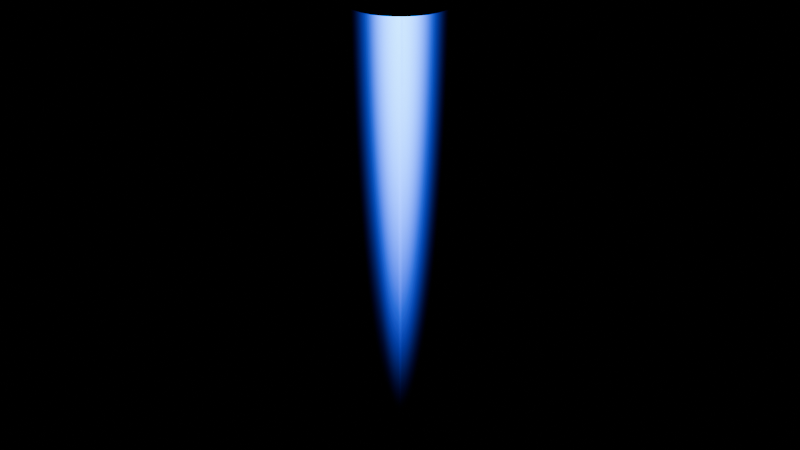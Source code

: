 # Source: Engines.blend  (saved by Blender 4.5.90; exported with 4.5.12 LTS)
import bpy
from mathutils import Matrix  # noqa: F401  (used for matrix-valued properties, if any)

bpy.ops.wm.read_factory_settings(use_empty=True)
scene = bpy.context.scene
scene.name = 'Scene'

# ---- collections
col_engine = bpy.data.collections.new('Engine'); scene.collection.children.link(col_engine)
col_light = bpy.data.collections.new('Light'); col_engine.children.link(col_light)

# ---- materials (node trees are filled in below, after node groups)
mat_material_001 = bpy.data.materials.new('Material.001')
mat_material_001.surface_render_method = 'BLENDED'
mat_material_001.blend_method = 'BLEND'
mat_material_001.use_backface_culling_lightprobe_volume = False
mat_material_001.use_transparent_shadow = False
mat_material_001.thickness_mode = 'SLAB'
mat_material_001.pass_index = 6
mat_engine = bpy.data.materials.new('Engine')

# ---- material node trees
mat_material_001.use_nodes = True; mat_material_001.node_tree.nodes.clear()
_N = mat_material_001.node_tree.nodes; _L = mat_material_001.node_tree.links
n0 = _N.new('ShaderNodeOutputMaterial'); n0.name = 'Material Output'; n0.location = (334, 223)
n1 = _N.new('ShaderNodeEmission'); n1.name = 'Emission'; n1.location = (-61, 283)
n1.inputs[1].default_value = 10.0
n2 = _N.new('ShaderNodeMixShader'); n2.name = 'Mix Shader'; n2.location = (183, 473)
n3 = _N.new('ShaderNodeTexGradient'); n3.name = 'Gradient Texture'; n3.location = (-572, 485)
n3.gradient_type = 'SPHERICAL'
n4 = _N.new('ShaderNodeMapping'); n4.name = 'Mapping'; n4.location = (-749, 486)
n4.inputs[3].default_value = (1.0, 1.0, 0.1)
n5 = _N.new('ShaderNodeTexCoord'); n5.name = 'Texture Coordinate'; n5.location = (-938, 486)
n5.width = 149
n6 = _N.new('ShaderNodeValToRGB'); n6.name = 'Color Ramp'; n6.location = (-369, 489)
n6.color_ramp.interpolation = 'B_SPLINE'
while len(n6.color_ramp.elements) > 1: n6.color_ramp.elements.remove(n6.color_ramp.elements[-1])
n6.color_ramp.elements[0].position = 0.1; n6.color_ramp.elements[0].color = (0.0, 0.0, 0.0, 1.0)
_e = n6.color_ramp.elements.new(0.5); _e.color = (0.0, 0.0, 0.0, 1.0)
_e = n6.color_ramp.elements.new(0.9); _e.color = (1.0, 1.0, 1.0, 1.0)
n7 = _N.new('ShaderNodeBsdfTransparent'); n7.name = 'Transparent BSDF'; n7.location = (-108, 609)
n8 = _N.new('ShaderNodeValToRGB'); n8.name = 'Color Ramp.001'; n8.location = (-360, 271)
n8.color_ramp.interpolation = 'B_SPLINE'
while len(n8.color_ramp.elements) > 1: n8.color_ramp.elements.remove(n8.color_ramp.elements[-1])
n8.color_ramp.elements[0].position = 0.5273; n8.color_ramp.elements[0].color = (0.0, 0.028, 1.0, 1.0)
_e = n8.color_ramp.elements.new(1.0); _e.color = (0.0002236, 0.4841, 1.0, 1.0)
_L.new(n4.outputs[0], n3.inputs[0])
_L.new(n5.outputs[3], n4.inputs[0])
_L.new(n1.outputs[0], n2.inputs[2])
_L.new(n2.outputs[0], n0.inputs[0])
_L.new(n3.outputs[0], n6.inputs[0])
_L.new(n6.outputs[0], n2.inputs[0])
_L.new(n7.outputs[0], n2.inputs[1])
_L.new(n3.outputs[0], n8.inputs[0])
_L.new(n8.outputs[0], n1.inputs[0])
n0.is_active_output = True
mat_engine.use_nodes = True; mat_engine.node_tree.nodes.clear()
_N = mat_engine.node_tree.nodes; _L = mat_engine.node_tree.links
n0 = _N.new('ShaderNodeBsdfPrincipled'); n0.name = 'Principled BSDF'; n0.location = (-200, 100)
n1 = _N.new('ShaderNodeOutputMaterial'); n1.name = 'Material Output'; n1.location = (200, 100)
_L.new(n0.outputs[0], n1.inputs[0])
n1.is_active_output = True

# ---- world
world_world = bpy.data.worlds.new('World'); scene.world = world_world
world_world.use_nodes = True; world_world.node_tree.nodes.clear()
_N = world_world.node_tree.nodes; _L = world_world.node_tree.links
n0 = _N.new('ShaderNodeOutputWorld'); n0.name = 'World Output'; n0.location = (200, 100)
n1 = _N.new('ShaderNodeBackground'); n1.name = 'Background'; n1.location = (-200, 100)
n1.inputs[0].default_value = (0.0, 0.0, 0.0, 1.0)
_L.new(n1.outputs[0], n0.inputs[0])
n0.is_active_output = True
world_world.color = (0.05088, 0.05088, 0.05088)
world_world.sun_shadow_jitter_overblur = 0.0

# ---- lights
light_point = bpy.data.lights.new('Point', 'POINT')
light_point_001 = bpy.data.lights.new('Point.001', 'POINT')
light_point_002 = bpy.data.lights.new('Point.002', 'POINT')
light_point_003 = bpy.data.lights.new('Point.003', 'POINT')
light_point_004 = bpy.data.lights.new('Point.004', 'POINT')
light_point_005 = bpy.data.lights.new('Point.005', 'POINT')
light_point_006 = bpy.data.lights.new('Point.006', 'POINT')
light_point_007 = bpy.data.lights.new('Point.007', 'POINT')
light_point_008 = bpy.data.lights.new('Point.008', 'POINT')
light_point_009 = bpy.data.lights.new('Point.009', 'POINT')
light_point_010 = bpy.data.lights.new('Point.010', 'POINT')

# ---- meshes
me_plane = bpy.data.meshes.new('Plane')
me_plane.from_pydata([(-5.96e-08, -1.0, -10.73), (5.96e-08, -1.0, 0.0), (-5.96e-08, 1.0, -10.73), (5.96e-08, 1.0, 0.0), (1.0, 0.0, -10.73), (1.0, 1.192e-07, -4.768e-07), (-1.0, -1.192e-07, -10.73), (-1.0, 0.0, -4.768e-07), (0.7071, -0.7071, -10.73), (0.7071, -0.7071, 0.0), (-0.7071, 0.7071, -10.73), (-0.7071, 0.7071, 0.0), (0.7071, 0.7071, -10.73), (0.7071, 0.7071, -4.768e-07), (-0.7071, -0.7071, -10.73), (-0.7071, -0.7071, -4.768e-07), (-1.0, -1.0, 0.0), (1.0, -1.0, 0.0), (-1.0, 1.0, 0.0), (1.0, 1.0, 0.0)], [], [(0, 1, 3, 2), (4, 5, 7, 6), (8, 9, 11, 10), (12, 13, 15, 14), (16, 17, 19, 18)])
_uv = me_plane.uv_layers.new(name='UVMap')
_uv.uv.foreach_set('vector', [0.0, 0.0, 1.0, 0.0, 1.0, 1.0, 0.0, 1.0, 0.0, 0.0, 1.0, 0.0, 1.0, 1.0, 0.0, 1.0, 0.0, 0.0, 1.0, 0.0, 1.0, 1.0, 0.0, 1.0, 0.0, 0.0, 1.0, 0.0, 1.0, 1.0, 0.0, 1.0, 0.0, 0.0, 1.0, 0.0, 1.0, 1.0, 0.0, 1.0])
me_plane.materials.append(mat_material_001)
me_plane.update()
me_cylinder = bpy.data.meshes.new('Cylinder')
me_cylinder.from_pydata([(0.0, 0.9692, -0.8743), (0.0, 1.165, 0.8743), (0.1823, 0.9507, -0.8743), (0.2214, 1.142, 0.8743), (0.3579, 0.8961, -0.8743), (0.4343, 1.076, 0.8743), (0.52, 0.8072, -0.8743), (0.6305, 0.9684, 0.8743), (0.6625, 0.6871, -0.8743), (0.8025, 0.8236, 0.8743), (0.7799, 0.5404, -0.8743), (0.9437, 0.6471, 0.8743), (0.8673, 0.3725, -0.8743), (1.049, 0.4457, 0.8743), (0.9213, 0.19, -0.8743), (1.113, 0.2272, 0.8743), (0.9395, 0.0, -0.8743), (1.135, 0.0, 0.8743), (0.9213, -0.19, -0.8743), (1.113, -0.2272, 0.8743), (0.8673, -0.3725, -0.8743), (1.049, -0.4457, 0.8743), (0.7799, -0.5404, -0.8743), (0.9437, -0.6471, 0.8743), (0.6625, -0.6871, -0.8743), (0.8025, -0.8236, 0.8743), (0.52, -0.8072, -0.8743), (0.6305, -0.9684, 0.8743), (0.3579, -0.8961, -0.8743), (0.4343, -1.076, 0.8743), (0.1823, -0.9507, -0.8743), (0.2214, -1.142, 0.8743), (0.0, -0.9692, -0.8743), (0.0, -1.165, 0.8743), (-0.1823, -0.9507, -0.8743), (-0.2214, -1.142, 0.8743), (-0.3579, -0.8961, -0.8743), (-0.4343, -1.076, 0.8743), (-0.52, -0.8072, -0.8743), (-0.6305, -0.9684, 0.8743), (-0.6625, -0.6871, -0.8743), (-0.8025, -0.8236, 0.8743), (-0.7799, -0.5404, -0.8743), (-0.9437, -0.6471, 0.8743), (-0.8673, -0.3725, -0.8743), (-1.049, -0.4457, 0.8743), (-0.9213, -0.19, -0.8743), (-1.113, -0.2272, 0.8743), (-0.9395, 0.0, -0.8743), (-1.135, 0.0, 0.8743), (-0.9213, 0.19, -0.8743), (-1.113, 0.2272, 0.8743), (-0.8673, 0.3725, -0.8743), (-1.049, 0.4457, 0.8743), (-0.7799, 0.5404, -0.8743), (-0.9437, 0.6471, 0.8743), (-0.6625, 0.6871, -0.8743), (-0.8025, 0.8236, 0.8743), (-0.52, 0.8072, -0.8743), (-0.6305, 0.9684, 0.8743), (-0.3579, 0.8961, -0.8743), (-0.4343, 1.076, 0.8743), (-0.1823, 0.9507, -0.8743), (-0.2214, 1.142, 0.8743), (0.0, 1.165, -0.8743), (0.2214, 1.142, -0.8743), (0.4343, 1.076, -0.8743), (0.6305, 0.9684, -0.8743), (0.8025, 0.8236, -0.8743), (0.9437, 0.6471, -0.8743), (1.049, 0.4457, -0.8743), (1.113, 0.2272, -0.8743), (1.135, 0.0, -0.8743), (1.113, -0.2272, -0.8743), (1.049, -0.4457, -0.8743), (0.9437, -0.6471, -0.8743), (0.8025, -0.8236, -0.8743), (0.6305, -0.9684, -0.8743), (0.4343, -1.076, -0.8743), (0.2214, -1.142, -0.8743), (0.0, -1.165, -0.8743), (-0.2214, -1.142, -0.8743), (-0.4343, -1.076, -0.8743), (-0.6305, -0.9684, -0.8743), (-0.8025, -0.8236, -0.8743), (-0.9437, -0.6471, -0.8743), (-1.049, -0.4457, -0.8743), (-1.113, -0.2272, -0.8743), (-1.135, 0.0, -0.8743), (-1.113, 0.2272, -0.8743), (-1.049, 0.4457, -0.8743), (-0.9437, 0.6471, -0.8743), (-0.8025, 0.8236, -0.8743), (-0.6305, 0.9684, -0.8743), (-0.4343, 1.076, -0.8743), (-0.2214, 1.142, -0.8743), (-2.909e-09, 0.9692, -0.2159), (0.1823, 0.9507, -0.2159), (0.3579, 0.8961, -0.2159), (0.52, 0.8072, -0.2159), (0.6625, 0.6871, -0.2159), (0.7799, 0.5404, -0.2159), (0.8673, 0.3725, -0.2159), (0.9213, 0.19, -0.2159), (0.9395, 0.0, -0.2159), (0.9213, -0.19, -0.2159), (0.8673, -0.3725, -0.2159), (0.7799, -0.5404, -0.2159), (0.6625, -0.6871, -0.2159), (0.52, -0.8072, -0.2159), (0.3579, -0.8961, -0.2159), (0.1823, -0.9507, -0.2159), (-2.909e-09, -0.9692, -0.2159), (-0.1823, -0.9507, -0.2159), (-0.3579, -0.8961, -0.2159), (-0.52, -0.8072, -0.2159), (-0.6625, -0.6871, -0.2159), (-0.7799, -0.5404, -0.2159), (-0.8673, -0.3725, -0.2159), (-0.9213, -0.19, -0.2159), (-0.9395, 0.0, -0.2159), (-0.9213, 0.19, -0.2159), (-0.8673, 0.3725, -0.2159), (-0.7799, 0.5404, -0.2159), (-0.6625, 0.6871, -0.2159), (-0.52, 0.8072, -0.2159), (-0.3579, 0.8961, -0.2159), (-0.1823, 0.9507, -0.2159)], [], [(64, 1, 3, 65), (65, 3, 5, 66), (66, 5, 7, 67), (67, 7, 9, 68), (68, 9, 11, 69), (69, 11, 13, 70), (70, 13, 15, 71), (71, 15, 17, 72), (72, 17, 19, 73), (73, 19, 21, 74), (74, 21, 23, 75), (75, 23, 25, 76), (76, 25, 27, 77), (77, 27, 29, 78), (78, 29, 31, 79), (79, 31, 33, 80), (80, 33, 35, 81), (81, 35, 37, 82), (82, 37, 39, 83), (83, 39, 41, 84), (84, 41, 43, 85), (85, 43, 45, 86), (86, 45, 47, 87), (87, 47, 49, 88), (88, 49, 51, 89), (89, 51, 53, 90), (90, 53, 55, 91), (91, 55, 57, 92), (92, 57, 59, 93), (93, 59, 61, 94), (3, 1, 63, 61, 59, 57, 55, 53, 51, 49, 47, 45, 43, 41, 39, 37, 35, 33, 31, 29, 27, 25, 23, 21, 19, 17, 15, 13, 11, 9, 7, 5), (94, 61, 63, 95), (95, 63, 1, 64), (58, 60, 126, 125), (2, 0, 64, 65), (4, 2, 65, 66), (6, 4, 66, 67), (8, 6, 67, 68), (10, 8, 68, 69), (12, 10, 69, 70), (14, 12, 70, 71), (16, 14, 71, 72), (18, 16, 72, 73), (20, 18, 73, 74), (22, 20, 74, 75), (24, 22, 75, 76), (26, 24, 76, 77), (28, 26, 77, 78), (30, 28, 78, 79), (32, 30, 79, 80), (34, 32, 80, 81), (36, 34, 81, 82), (38, 36, 82, 83), (40, 38, 83, 84), (42, 40, 84, 85), (44, 42, 85, 86), (46, 44, 86, 87), (48, 46, 87, 88), (50, 48, 88, 89), (52, 50, 89, 90), (54, 52, 90, 91), (56, 54, 91, 92), (58, 56, 92, 93), (60, 58, 93, 94), (62, 60, 94, 95), (0, 62, 95, 64), (96, 97, 98, 99, 100, 101, 102, 103, 104, 105, 106, 107, 108, 109, 110, 111, 112, 113, 114, 115, 116, 117, 118, 119, 120, 121, 122, 123, 124, 125, 126, 127), (32, 34, 113, 112), (6, 8, 100, 99), (60, 62, 127, 126), (34, 36, 114, 113), (8, 10, 101, 100), (62, 0, 96, 127), (36, 38, 115, 114), (10, 12, 102, 101), (38, 40, 116, 115), (12, 14, 103, 102), (40, 42, 117, 116), (14, 16, 104, 103), (42, 44, 118, 117), (16, 18, 105, 104), (44, 46, 119, 118), (18, 20, 106, 105), (46, 48, 120, 119), (20, 22, 107, 106), (48, 50, 121, 120), (22, 24, 108, 107), (50, 52, 122, 121), (24, 26, 109, 108), (52, 54, 123, 122), (26, 28, 110, 109), (0, 2, 97, 96), (54, 56, 124, 123), (28, 30, 111, 110), (2, 4, 98, 97), (56, 58, 125, 124), (30, 32, 112, 111), (4, 6, 99, 98)])
_uv = me_cylinder.uv_layers.new(name='UVMap')
_uv.uv.foreach_set('vector', [1.0, 0.5, 1.0, 1.0, 0.9688, 1.0, 0.9688, 0.5, 0.9688, 0.5, 0.9688, 1.0, 0.9375, 1.0, 0.9375, 0.5, 0.9375, 0.5, 0.9375, 1.0, 0.9062, 1.0, 0.9062, 0.5, 0.9062, 0.5, 0.9062, 1.0, 0.875, 1.0, 0.875, 0.5, 0.875, 0.5, 0.875, 1.0, 0.8438, 1.0, 0.8438, 0.5, 0.8438, 0.5, 0.8438, 1.0, 0.8125, 1.0, 0.8125, 0.5, 0.8125, 0.5, 0.8125, 1.0, 0.7812, 1.0, 0.7812, 0.5, 0.7812, 0.5, 0.7812, 1.0, 0.75, 1.0, 0.75, 0.5, 0.75, 0.5, 0.75, 1.0, 0.7188, 1.0, 0.7188, 0.5, 0.7188, 0.5, 0.7188, 1.0, 0.6875, 1.0, 0.6875, 0.5, 0.6875, 0.5, 0.6875, 1.0, 0.6562, 1.0, 0.6562, 0.5, 0.6562, 0.5, 0.6562, 1.0, 0.625, 1.0, 0.625, 0.5, 0.625, 0.5, 0.625, 1.0, 0.5938, 1.0, 0.5938, 0.5, 0.5938, 0.5, 0.5938, 1.0, 0.5625, 1.0, 0.5625, 0.5, 0.5625, 0.5, 0.5625, 1.0, 0.5312, 1.0, 0.5312, 0.5, 0.5312, 0.5, 0.5312, 1.0, 0.5, 1.0, 0.5, 0.5, 0.5, 0.5, 0.5, 1.0, 0.4688, 1.0, 0.4688, 0.5, 0.4688, 0.5, 0.4688, 1.0, 0.4375, 1.0, 0.4375, 0.5, 0.4375, 0.5, 0.4375, 1.0, 0.4062, 1.0, 0.4062, 0.5, 0.4062, 0.5, 0.4062, 1.0, 0.375, 1.0, 0.375, 0.5, 0.375, 0.5, 0.375, 1.0, 0.3438, 1.0, 0.3438, 0.5, 0.3438, 0.5, 0.3438, 1.0, 0.3125, 1.0, 0.3125, 0.5, 0.3125, 0.5, 0.3125, 1.0, 0.2812, 1.0, 0.2812, 0.5, 0.2812, 0.5, 0.2812, 1.0, 0.25, 1.0, 0.25, 0.5, 0.25, 0.5, 0.25, 1.0, 0.2188, 1.0, 0.2188, 0.5, 0.2188, 0.5, 0.2188, 1.0, 0.1875, 1.0, 0.1875, 0.5, 0.1875, 0.5, 0.1875, 1.0, 0.1562, 1.0, 0.1562, 0.5, 0.1562, 0.5, 0.1562, 1.0, 0.125, 1.0, 0.125, 0.5, 0.125, 0.5, 0.125, 1.0, 0.09375, 1.0, 0.09375, 0.5, 0.09375, 0.5, 0.09375, 1.0, 0.0625, 1.0, 0.0625, 0.5, 0.2968, 0.4854, 0.25, 0.49, 0.2032, 0.4854, 0.1582, 0.4717, 0.1167, 0.4496, 0.08029, 0.4197, 0.05045, 0.3833, 0.02827, 0.3418, 0.01461, 0.2968, 0.01, 0.25, 0.01461, 0.2032, 0.02827, 0.1582, 0.05045, 0.1167, 0.08029, 0.08029, 0.1167, 0.05045, 0.1582, 0.02827, 0.2032, 0.01461, 0.25, 0.01, 0.2968, 0.01461, 0.3418, 0.02827, 0.3833, 0.05045, 0.4197, 0.08029, 0.4496, 0.1167, 0.4717, 0.1582, 0.4854, 0.2032, 0.49, 0.25, 0.4854, 0.2968, 0.4717, 0.3418, 0.4496, 0.3833, 0.4197, 0.4197, 0.3833, 0.4496, 0.3418, 0.4717, 0.0625, 0.5, 0.0625, 1.0, 0.03125, 1.0, 0.03125, 0.5, 0.03125, 0.5, 0.03125, 1.0, 0.0, 1.0, 0.0, 0.5, 0.64, 0.4163, 0.6743, 0.4346, 0.6743, 0.4346, 0.64, 0.4163, 0.7886, 0.4459, 0.75, 0.4497, 0.75, 0.49, 0.7968, 0.4854, 0.8257, 0.4346, 0.7886, 0.4459, 0.7968, 0.4854, 0.8418, 0.4717, 0.86, 0.4163, 0.8257, 0.4346, 0.8418, 0.4717, 0.8833, 0.4496, 0.8901, 0.3916, 0.86, 0.4163, 0.8833, 0.4496, 0.9197, 0.4197, 0.9149, 0.3614, 0.8901, 0.3916, 0.9197, 0.4197, 0.9496, 0.3833, 0.9334, 0.3268, 0.9149, 0.3614, 0.9496, 0.3833, 0.9717, 0.3418, 0.9448, 0.2892, 0.9334, 0.3268, 0.9717, 0.3418, 0.9854, 0.2968, 0.9487, 0.25, 0.9448, 0.2892, 0.9854, 0.2968, 0.99, 0.25, 0.9448, 0.2108, 0.9487, 0.25, 0.99, 0.25, 0.9854, 0.2032, 0.9334, 0.1732, 0.9448, 0.2108, 0.9854, 0.2032, 0.9717, 0.1582, 0.9149, 0.1386, 0.9334, 0.1732, 0.9717, 0.1582, 0.9496, 0.1167, 0.8901, 0.1084, 0.9149, 0.1386, 0.9496, 0.1167, 0.9197, 0.08029, 0.86, 0.08368, 0.8901, 0.1084, 0.9197, 0.08029, 0.8833, 0.05045, 0.8257, 0.06535, 0.86, 0.08368, 0.8833, 0.05045, 0.8418, 0.02827, 0.7886, 0.05409, 0.8257, 0.06535, 0.8418, 0.02827, 0.7968, 0.01461, 0.75, 0.05029, 0.7886, 0.05409, 0.7968, 0.01461, 0.75, 0.01, 0.7114, 0.05409, 0.75, 0.05029, 0.75, 0.01, 0.7032, 0.01461, 0.6743, 0.06535, 0.7114, 0.05409, 0.7032, 0.01461, 0.6582, 0.02827, 0.64, 0.08368, 0.6743, 0.06535, 0.6582, 0.02827, 0.6167, 0.05045, 0.6099, 0.1084, 0.64, 0.08368, 0.6167, 0.05045, 0.5803, 0.08029, 0.5851, 0.1386, 0.6099, 0.1084, 0.5803, 0.08029, 0.5504, 0.1167, 0.5666, 0.1732, 0.5851, 0.1386, 0.5504, 0.1167, 0.5283, 0.1582, 0.5552, 0.2108, 0.5666, 0.1732, 0.5283, 0.1582, 0.5146, 0.2032, 0.5513, 0.25, 0.5552, 0.2108, 0.5146, 0.2032, 0.51, 0.25, 0.5552, 0.2892, 0.5513, 0.25, 0.51, 0.25, 0.5146, 0.2968, 0.5666, 0.3268, 0.5552, 0.2892, 0.5146, 0.2968, 0.5283, 0.3418, 0.5851, 0.3614, 0.5666, 0.3268, 0.5283, 0.3418, 0.5504, 0.3833, 0.6099, 0.3916, 0.5851, 0.3614, 0.5504, 0.3833, 0.5803, 0.4197, 0.64, 0.4163, 0.6099, 0.3916, 0.5803, 0.4197, 0.6167, 0.4496, 0.6743, 0.4346, 0.64, 0.4163, 0.6167, 0.4496, 0.6582, 0.4717, 0.7114, 0.4459, 0.6743, 0.4346, 0.6582, 0.4717, 0.7032, 0.4854, 0.75, 0.4497, 0.7114, 0.4459, 0.7032, 0.4854, 0.75, 0.49, 0.75, 0.4497, 0.7886, 0.4459, 0.8257, 0.4346, 0.86, 0.4163, 0.8901, 0.3916, 0.9149, 0.3614, 0.9334, 0.3268, 0.9448, 0.2892, 0.9487, 0.25, 0.9448, 0.2108, 0.9334, 0.1732, 0.9149, 0.1386, 0.8901, 0.1084, 0.86, 0.08368, 0.8257, 0.06535, 0.7886, 0.05409, 0.75, 0.05029, 0.7114, 0.05409, 0.6743, 0.06535, 0.64, 0.08368, 0.6099, 0.1084, 0.5851, 0.1386, 0.5666, 0.1732, 0.5552, 0.2108, 0.5513, 0.25, 0.5552, 0.2892, 0.5666, 0.3268, 0.5851, 0.3614, 0.6099, 0.3916, 0.64, 0.4163, 0.6743, 0.4346, 0.7114, 0.4459, 0.75, 0.05029, 0.7114, 0.05409, 0.7114, 0.05409, 0.75, 0.05029, 0.86, 0.4163, 0.8901, 0.3916, 0.8901, 0.3916, 0.86, 0.4163, 0.6743, 0.4346, 0.7114, 0.4459, 0.7114, 0.4459, 0.6743, 0.4346, 0.7114, 0.05409, 0.6743, 0.06535, 0.6743, 0.06535, 0.7114, 0.05409, 0.8901, 0.3916, 0.9149, 0.3614, 0.9149, 0.3614, 0.8901, 0.3916, 0.7114, 0.4459, 0.75, 0.4497, 0.75, 0.4497, 0.7114, 0.4459, 0.6743, 0.06535, 0.64, 0.08368, 0.64, 0.08368, 0.6743, 0.06535, 0.9149, 0.3614, 0.9334, 0.3268, 0.9334, 0.3268, 0.9149, 0.3614, 0.64, 0.08368, 0.6099, 0.1084, 0.6099, 0.1084, 0.64, 0.08368, 0.9334, 0.3268, 0.9448, 0.2892, 0.9448, 0.2892, 0.9334, 0.3268, 0.6099, 0.1084, 0.5851, 0.1386, 0.5851, 0.1386, 0.6099, 0.1084, 0.9448, 0.2892, 0.9487, 0.25, 0.9487, 0.25, 0.9448, 0.2892, 0.5851, 0.1386, 0.5666, 0.1732, 0.5666, 0.1732, 0.5851, 0.1386, 0.9487, 0.25, 0.9448, 0.2108, 0.9448, 0.2108, 0.9487, 0.25, 0.5666, 0.1732, 0.5552, 0.2108, 0.5552, 0.2108, 0.5666, 0.1732, 0.9448, 0.2108, 0.9334, 0.1732, 0.9334, 0.1732, 0.9448, 0.2108, 0.5552, 0.2108, 0.5513, 0.25, 0.5513, 0.25, 0.5552, 0.2108, 0.9334, 0.1732, 0.9149, 0.1386, 0.9149, 0.1386, 0.9334, 0.1732, 0.5513, 0.25, 0.5552, 0.2892, 0.5552, 0.2892, 0.5513, 0.25, 0.9149, 0.1386, 0.8901, 0.1084, 0.8901, 0.1084, 0.9149, 0.1386, 0.5552, 0.2892, 0.5666, 0.3268, 0.5666, 0.3268, 0.5552, 0.2892, 0.8901, 0.1084, 0.86, 0.08368, 0.86, 0.08368, 0.8901, 0.1084, 0.5666, 0.3268, 0.5851, 0.3614, 0.5851, 0.3614, 0.5666, 0.3268, 0.86, 0.08368, 0.8257, 0.06535, 0.8257, 0.06535, 0.86, 0.08368, 0.75, 0.4497, 0.7886, 0.4459, 0.7886, 0.4459, 0.75, 0.4497, 0.5851, 0.3614, 0.6099, 0.3916, 0.6099, 0.3916, 0.5851, 0.3614, 0.8257, 0.06535, 0.7886, 0.05409, 0.7886, 0.05409, 0.8257, 0.06535, 0.7886, 0.4459, 0.8257, 0.4346, 0.8257, 0.4346, 0.7886, 0.4459, 0.6099, 0.3916, 0.64, 0.4163, 0.64, 0.4163, 0.6099, 0.3916, 0.7886, 0.05409, 0.75, 0.05029, 0.75, 0.05029, 0.7886, 0.05409, 0.8257, 0.4346, 0.86, 0.4163, 0.86, 0.4163, 0.8257, 0.4346])
me_cylinder.materials.append(mat_engine)
me_cylinder.update()

# ---- objects
ob_plane = bpy.data.objects.new('Plane', me_plane)
ob_cylinder = bpy.data.objects.new('Cylinder', me_cylinder)
ob_point = bpy.data.objects.new('Point', light_point)
ob_point_001 = bpy.data.objects.new('Point.001', light_point_001)
ob_point_002 = bpy.data.objects.new('Point.002', light_point_002)
ob_point_003 = bpy.data.objects.new('Point.003', light_point_003)
ob_point_004 = bpy.data.objects.new('Point.004', light_point_004)
ob_point_005 = bpy.data.objects.new('Point.005', light_point_005)
ob_point_006 = bpy.data.objects.new('Point.006', light_point_006)
ob_point_007 = bpy.data.objects.new('Point.007', light_point_007)
ob_point_008 = bpy.data.objects.new('Point.008', light_point_008)
ob_point_009 = bpy.data.objects.new('Point.009', light_point_009)
ob_point_010 = bpy.data.objects.new('Point.010', light_point_010)

# ---- transforms, parenting, visibility, modifiers, constraints
ob_plane.location = (0.0, 0.0, 0.0)
ob_plane.scale = (1.0, 1.0, 1.036)
ob_cylinder.location = (0.0, 0.0, 0.6069)
ob_cylinder.scale = (0.8811, 0.8586, 1.144)
ob_point.location = (0.0, 0.0, 0.02822)
ob_point_001.location = (0.0, 0.0, -0.3956)
ob_point_002.location = (0.0, 0.0, -0.945)
ob_point_003.location = (0.0, 0.0, -1.465)
ob_point_004.location = (0.0, 0.0, -1.889)
ob_point_005.location = (0.0, 0.0, -2.439)
ob_point_006.location = (0.0, 0.0, -3.067)
ob_point_007.location = (0.0, 0.0, -3.491)
ob_point_008.location = (0.0, 0.0, -4.041)
ob_point_009.location = (0.0, 0.0, -4.654)
ob_point_010.location = (0.0, 0.0, -5.45)

# ---- collection membership
col_engine.objects.link(ob_plane)
col_engine.objects.link(ob_cylinder)
col_light.objects.link(ob_point)
col_light.objects.link(ob_point_001)
col_light.objects.link(ob_point_002)
col_light.objects.link(ob_point_003)
col_light.objects.link(ob_point_004)
col_light.objects.link(ob_point_005)
col_light.objects.link(ob_point_006)
col_light.objects.link(ob_point_007)
col_light.objects.link(ob_point_008)
col_light.objects.link(ob_point_009)
col_light.objects.link(ob_point_010)
def _layer_coll(name, lc=None):
    lc = lc or bpy.context.view_layer.layer_collection
    for c in lc.children:
        if c.name == name: return c
        r = _layer_coll(name, c)
        if r: return r
_layer_coll('Light').exclude = True

# ---- scene / render settings (as saved in the file)
scene.frame_start = 1; scene.frame_end = 250; scene.frame_set(-1)
scene.render.engine = 'BLENDER_EEVEE_NEXT'
scene.render.motion_blur_shutter = 1.0
bpy.context.view_layer.update()

# ---- added for rendering (the .blend has no active camera): camera
cam_auto = bpy.data.cameras.new('AutoCamera')
cam_auto.lens = 50.0
cam_auto.sensor_width = 36.0
cam_auto.clip_end = 1000.0
ob_auto_camera = bpy.data.objects.new('AutoCamera', cam_auto)
scene.collection.objects.link(ob_auto_camera)
ob_auto_camera.location = (12.0685, -14.4822, 4.89492)
ob_auto_camera.rotation_euler = (1.09748, -7.21219e-08, 0.694738)
scene.camera = ob_auto_camera
bpy.context.view_layer.update()
